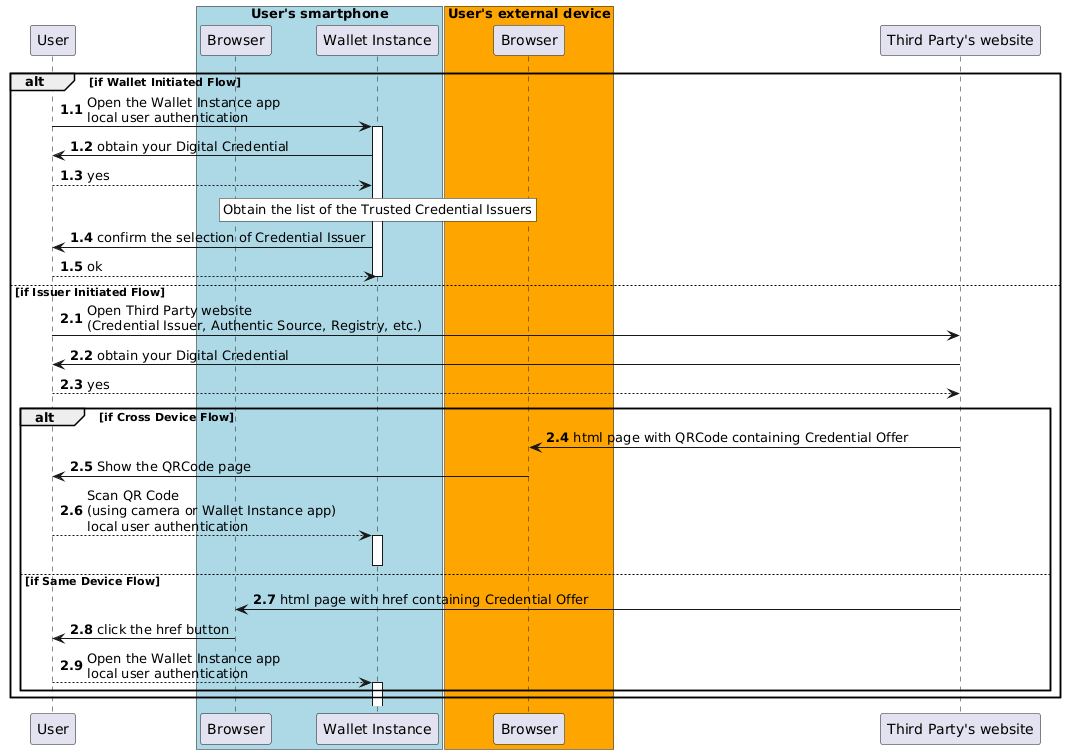

The diagram above was rendered by PlantUML. Its source (embedded in the PNG):
@startuml Credential Request Flow by the User
autonumber 1.1

participant "User" as u

box "User's smartphone" #LightBlue
participant "Browser" as br
participant "Wallet Instance" as w
end box

box "User's external device" #Orange
participant "Browser" as bre
end box

participant "Third Party's website" as i

alt if Wallet Initiated Flow

u -> w: Open the Wallet Instance app\nlocal user authentication
activate w
w -> u: obtain your Digital Credential
u --> w: yes

rnote over w #WHITE
Obtain the list of the Trusted Credential Issuers
endrnote

w->u: confirm the selection of Credential Issuer

u-->w: ok

deactivate w

else if Issuer Initiated Flow

autonumber 2.1

u -> i: Open Third Party website\n(Credential Issuer, Authentic Source, Registry, etc.)
i -> u: obtain your Digital Credential
u --> i: yes

alt if Cross Device Flow

i -> bre: html page with QRCode containing Credential Offer
bre -> u: Show the QRCode page
u --> w: Scan QR Code \n(using camera or Wallet Instance app)\nlocal user authentication
activate w
' w -> w: Scan QR Code
deactivate w



else if Same Device Flow

i -> br: html page with href containing Credential Offer
br -> u: click the href button


u --> w: Open the Wallet Instance app\nlocal user authentication
activate w

end

end
@enduml